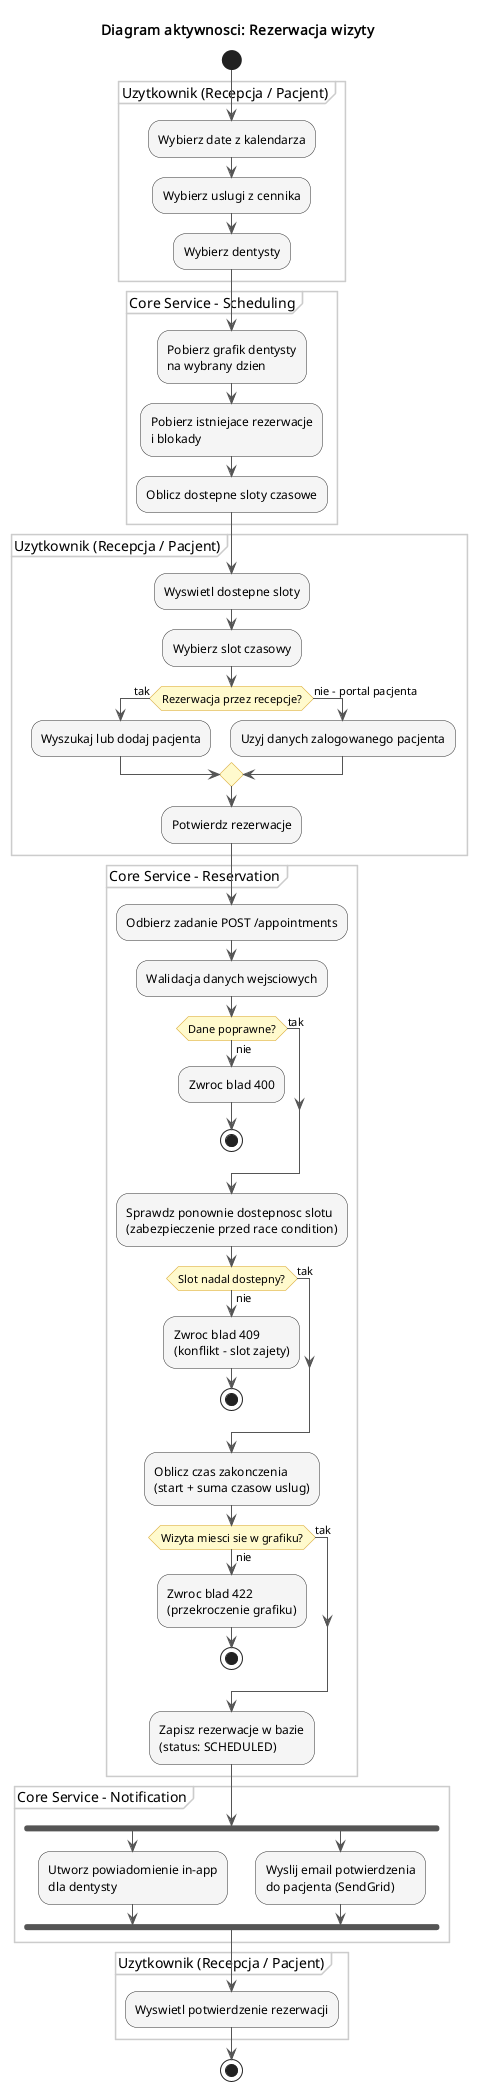

The diagram above was rendered by PlantUML. Its source (embedded in the PNG):
@startuml DentFlow - Diagram aktywnosci - Rezerwacja wizyty

title Diagram aktywnosci: Rezerwacja wizyty

skinparam activity {
  BackgroundColor #F5F5F5
  BorderColor #333333
  DiamondBackgroundColor #FFFACD
  DiamondBorderColor #DAA520
  ArrowColor #555555
}
skinparam partition {
  BackgroundColor #FAFAFA
  BorderColor #CCCCCC
}

start

partition "Uzytkownik (Recepcja / Pacjent)" {
  :Wybierz date z kalendarza;
  :Wybierz uslugi z cennika;
  :Wybierz dentysty;
}

partition "Core Service - Scheduling" {
  :Pobierz grafik dentysty\nna wybrany dzien;
  :Pobierz istniejace rezerwacje\ni blokady;
  :Oblicz dostepne sloty czasowe;
}

partition "Uzytkownik (Recepcja / Pacjent)" {
  :Wyswietl dostepne sloty;
  :Wybierz slot czasowy;

  if (Rezerwacja przez recepcje?) then (tak)
    :Wyszukaj lub dodaj pacjenta;
  else (nie - portal pacjenta)
    :Uzyj danych zalogowanego pacjenta;
  endif

  :Potwierdz rezerwacje;
}

partition "Core Service - Reservation" {
  :Odbierz zadanie POST /appointments;
  :Walidacja danych wejsciowych;

  if (Dane poprawne?) then (nie)
    :Zwroc blad 400;
    stop
  else (tak)
  endif

  :Sprawdz ponownie dostepnosc slotu\n(zabezpieczenie przed race condition);

  if (Slot nadal dostepny?) then (nie)
    :Zwroc blad 409\n(konflikt - slot zajety);
    stop
  else (tak)
  endif

  :Oblicz czas zakonczenia\n(start + suma czasow uslug);

  if (Wizyta miesci sie w grafiku?) then (nie)
    :Zwroc blad 422\n(przekroczenie grafiku);
    stop
  else (tak)
  endif

  :Zapisz rezerwacje w bazie\n(status: SCHEDULED);
}

partition "Core Service - Notification" {
  fork
    :Utworz powiadomienie in-app\ndla dentysty;
  fork again
    :Wyslij email potwierdzenia\ndo pacjenta (SendGrid);
  end fork
}

partition "Uzytkownik (Recepcja / Pacjent)" {
  :Wyswietl potwierdzenie rezerwacji;
}

stop

@enduml